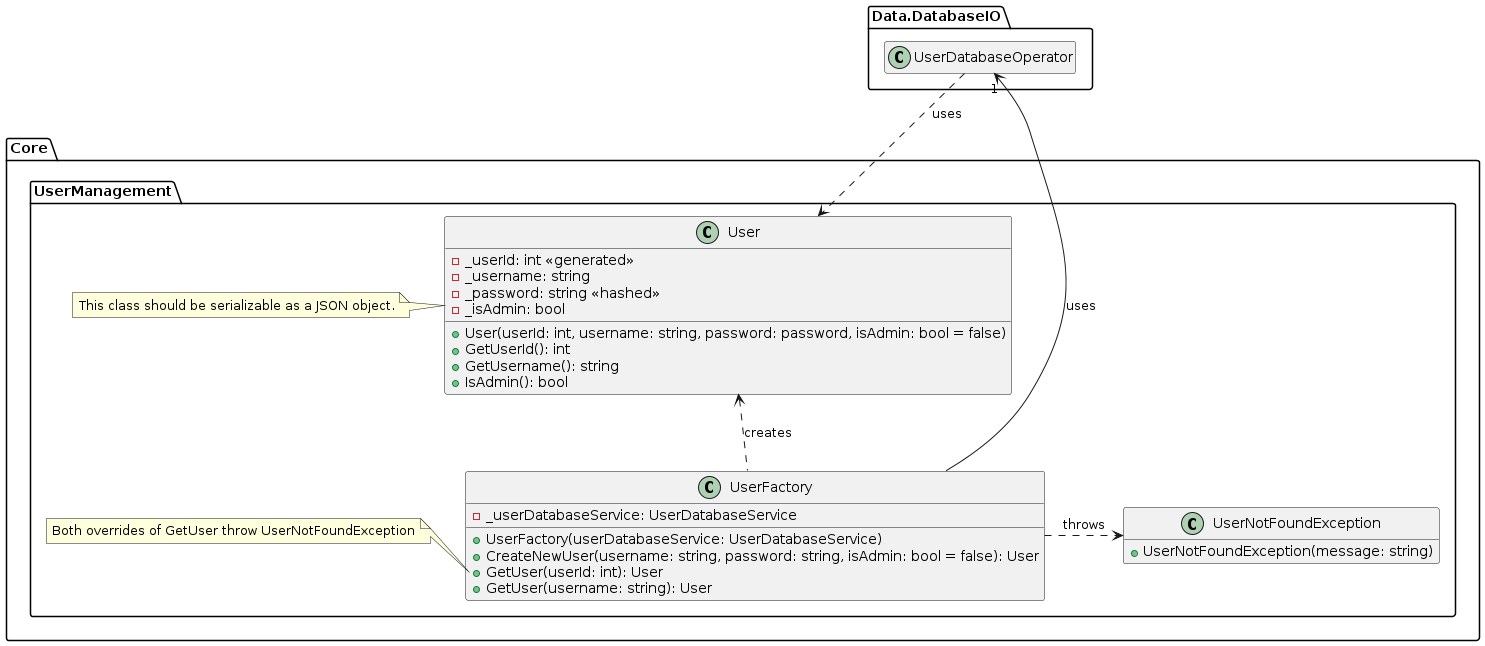

The diagram above was rendered by PlantUML. Its source (embedded in the PNG):
@startuml user-management-class-diagram

hide empty members

namespace Core {
namespace UserManagement {

class User {
    - _userId: int <<generated>>
    - _username: string
    - _password: string <<hashed>>
    - _isAdmin: bool
    + User(userId: int, username: string, password: password, isAdmin: bool = false)
    + GetUserId(): int
    + GetUsername(): string
    + IsAdmin(): bool
}

note left of User
    This class should be serializable as a JSON object.
end note

User <.up. Data.DatabaseIO.UserDatabaseOperator: uses

class UserNotFoundException {
    + UserNotFoundException(message: string)
}

class UserFactory {
    - _userDatabaseService: UserDatabaseService
    + UserFactory(userDatabaseService: UserDatabaseService)
    + CreateNewUser(username: string, password: string, isAdmin: bool = false): User
    + GetUser(userId: int): User
    + GetUser(username: string): User
}

note left of UserFactory::GetUser
    Both overrides of GetUser throw UserNotFoundException
end note

UserFactory .up.> User: creates
UserFactory .right.> UserNotFoundException: throws
UserFactory -up-> "1" Data.DatabaseIO.UserDatabaseOperator: uses

}
}

@enduml